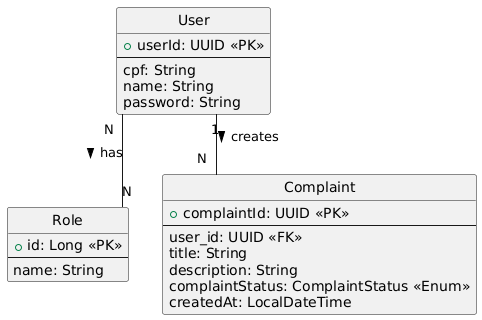

The diagram above was rendered by PlantUML. Its source (embedded in the PNG):
@startuml
hide circle
skinparam linetype ortho

entity User {
  + userId: UUID <<PK>>
  --
  cpf: String
  name: String
  password: String
}

entity Role {
  + id: Long <<PK>>
  --
  name: String
}

entity Complaint {
  + complaintId: UUID <<PK>>
  --
  user_id: UUID <<FK>>
  title: String
  description: String
  complaintStatus: ComplaintStatus <<Enum>>
  createdAt: LocalDateTime
}

User "1" -- "N" Complaint : creates >
User "N" -- "N" Role : has >
@enduml